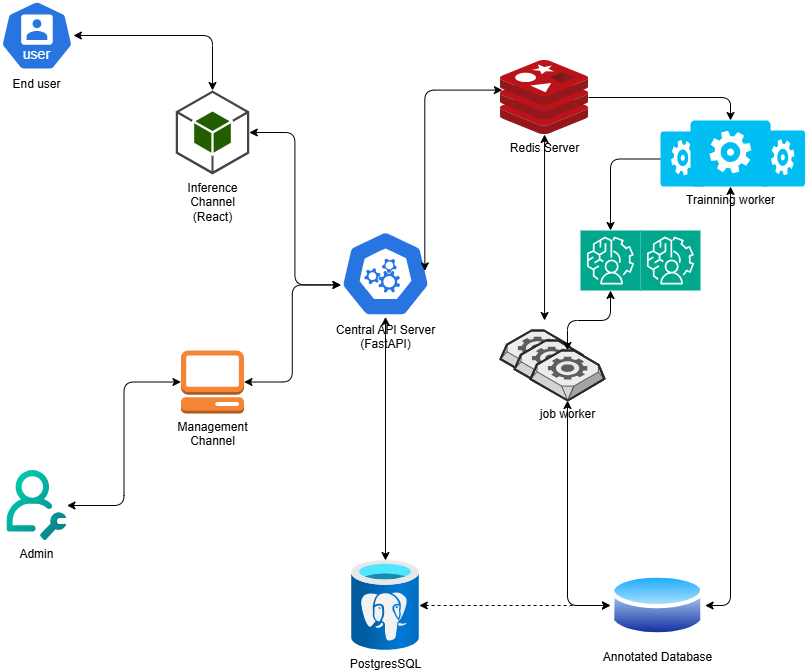

The diagram above was exported from draw.io. Its source (the exported page's mxGraphModel, read from the mxfile embedded in the PNG):
<mxGraphModel dx="582" dy="355" grid="1" gridSize="10" guides="1" tooltips="1" connect="1" arrows="1" fold="1" page="1" pageScale="1" pageWidth="850" pageHeight="1100" math="0" shadow="0">
  <root>
    <mxCell id="0" />
    <mxCell id="1" parent="0" />
    <mxCell id="24" value="" style="verticalLabelPosition=bottom;html=1;verticalAlign=top;strokeWidth=1;align=center;outlineConnect=0;dashed=0;outlineConnect=0;shape=mxgraph.aws3d.worker;fillColor=#ECECEC;strokeColor=#5E5E5E;aspect=fixed;" parent="1" vertex="1">
      <mxGeometry x="523" y="530" width="74" height="50" as="geometry" />
    </mxCell>
    <mxCell id="23" value="" style="verticalLabelPosition=bottom;html=1;verticalAlign=top;strokeWidth=1;align=center;outlineConnect=0;dashed=0;outlineConnect=0;shape=mxgraph.aws3d.worker;fillColor=#ECECEC;strokeColor=#5E5E5E;aspect=fixed;" parent="1" vertex="1">
      <mxGeometry x="537.1" y="540" width="74" height="50" as="geometry" />
    </mxCell>
    <mxCell id="7" value="Central API Server&lt;div&gt;(FastAPI)&lt;/div&gt;" style="aspect=fixed;sketch=0;html=1;dashed=0;whitespace=wrap;verticalLabelPosition=bottom;verticalAlign=top;fillColor=#2875E2;strokeColor=#ffffff;points=[[0.005,0.63,0],[0.1,0.2,0],[0.9,0.2,0],[0.5,0,0],[0.995,0.63,0],[0.72,0.99,0],[0.5,1,0],[0.28,0.99,0]];shape=mxgraph.kubernetes.icon2;prIcon=api" parent="1" vertex="1">
      <mxGeometry x="363" y="430" width="90" height="86.4" as="geometry" />
    </mxCell>
    <mxCell id="118" style="edgeStyle=none;html=1;startArrow=classic;startFill=1;" parent="1" source="8" edge="1">
      <mxGeometry relative="1" as="geometry">
        <mxPoint x="567.05" y="520" as="targetPoint" />
      </mxGeometry>
    </mxCell>
    <mxCell id="8" value="Redis Server&lt;div&gt;&lt;br&gt;&lt;/div&gt;" style="image;sketch=0;aspect=fixed;html=1;points=[];align=center;fontSize=12;image=img/lib/mscae/Cache_Redis_Product.svg;labelBackgroundColor=none;" parent="1" vertex="1">
      <mxGeometry x="523" y="260" width="88.1" height="74" as="geometry" />
    </mxCell>
    <mxCell id="11" style="edgeStyle=orthogonalEdgeStyle;html=1;entryX=0.021;entryY=0.4;entryDx=0;entryDy=0;entryPerimeter=0;startArrow=classic;startFill=1;exitX=0.937;exitY=0.468;exitDx=0;exitDy=0;exitPerimeter=0;" parent="1" source="7" target="8" edge="1">
      <mxGeometry relative="1" as="geometry">
        <Array as="points">
          <mxPoint x="447" y="290" />
          <mxPoint x="525" y="290" />
        </Array>
      </mxGeometry>
    </mxCell>
    <mxCell id="13" value="End user" style="aspect=fixed;sketch=0;html=1;dashed=0;whitespace=wrap;verticalLabelPosition=bottom;verticalAlign=top;fillColor=#2875E2;strokeColor=#ffffff;points=[[0.005,0.63,0],[0.1,0.2,0],[0.9,0.2,0],[0.5,0,0],[0.995,0.63,0],[0.72,0.99,0],[0.5,1,0],[0.28,0.99,0]];shape=mxgraph.kubernetes.icon2;kubernetesLabel=1;prIcon=user" parent="1" vertex="1">
      <mxGeometry x="23" y="200" width="72.92" height="70" as="geometry" />
    </mxCell>
    <mxCell id="14" value="Inference&lt;div&gt;Channel&lt;/div&gt;&lt;div&gt;(React)&lt;/div&gt;" style="outlineConnect=0;dashed=0;verticalLabelPosition=bottom;verticalAlign=top;align=center;html=1;shape=mxgraph.aws3.android;fillColor=#205E00;gradientColor=none;" parent="1" vertex="1">
      <mxGeometry x="198.25" y="290" width="73.5" height="84" as="geometry" />
    </mxCell>
    <mxCell id="16" value="Management&lt;div&gt;Channel&lt;/div&gt;" style="outlineConnect=0;dashed=0;verticalLabelPosition=bottom;verticalAlign=top;align=center;html=1;shape=mxgraph.aws3.management_console;fillColor=#F58534;gradientColor=none;" parent="1" vertex="1">
      <mxGeometry x="203.5" y="550" width="63" height="63" as="geometry" />
    </mxCell>
    <mxCell id="17" value="Admin&#10;" style="shape=image;editableCssRules=.*;verticalLabelPosition=bottom;labelBackgroundColor=none;verticalAlign=top;aspect=fixed;imageAspect=0;image=data:image/svg+xml,(base64 omitted: 3068 chars);" parent="1" vertex="1">
      <mxGeometry x="29.46" y="670" width="60" height="70" as="geometry" />
    </mxCell>
    <mxCell id="111" style="edgeStyle=none;html=1;entryX=0;entryY=0.5;entryDx=0;entryDy=0;dashed=1;startArrow=classic;startFill=1;" parent="1" source="18" target="19" edge="1">
      <mxGeometry relative="1" as="geometry" />
    </mxCell>
    <mxCell id="18" value="PostgresSQL" style="image;aspect=fixed;html=1;points=[];align=center;fontSize=12;image=img/lib/azure2/databases/Azure_Database_PostgreSQL_Server.svg;labelBackgroundColor=none;" parent="1" vertex="1">
      <mxGeometry x="374.25" y="760" width="67.5" height="90" as="geometry" />
    </mxCell>
    <mxCell id="19" value="Annotated Database" style="image;aspect=fixed;perimeter=ellipsePerimeter;html=1;align=center;shadow=0;dashed=0;spacingTop=3;image=img/lib/active_directory/database.svg;labelBackgroundColor=none;" parent="1" vertex="1">
      <mxGeometry x="633" y="770" width="94.6" height="70" as="geometry" />
    </mxCell>
    <mxCell id="119" style="edgeStyle=orthogonalEdgeStyle;html=1;startArrow=classic;startFill=1;" parent="1" source="20" target="22" edge="1">
      <mxGeometry relative="1" as="geometry" />
    </mxCell>
    <mxCell id="20" value="" style="sketch=0;points=[[0,0,0],[0.25,0,0],[0.5,0,0],[0.75,0,0],[1,0,0],[0,1,0],[0.25,1,0],[0.5,1,0],[0.75,1,0],[1,1,0],[0,0.25,0],[0,0.5,0],[0,0.75,0],[1,0.25,0],[1,0.5,0],[1,0.75,0]];outlineConnect=0;fontColor=#232F3E;fillColor=#01A88D;strokeColor=#ffffff;dashed=0;verticalLabelPosition=bottom;verticalAlign=top;align=center;html=1;fontSize=12;fontStyle=0;aspect=fixed;shape=mxgraph.aws4.resourceIcon;resIcon=mxgraph.aws4.augmented_ai;direction=east;" parent="1" vertex="1">
      <mxGeometry x="602.9999999999999" y="430" width="60" height="60" as="geometry" />
    </mxCell>
    <mxCell id="115" style="edgeStyle=orthogonalEdgeStyle;html=1;entryX=0;entryY=0.5;entryDx=0;entryDy=0;startArrow=classic;startFill=1;" parent="1" source="22" target="19" edge="1">
      <mxGeometry relative="1" as="geometry">
        <mxPoint x="590" y="640" as="sourcePoint" />
        <Array as="points">
          <mxPoint x="590" y="805" />
        </Array>
      </mxGeometry>
    </mxCell>
    <mxCell id="22" value="job worker&lt;div&gt;&lt;br&gt;&lt;/div&gt;" style="verticalLabelPosition=bottom;html=1;verticalAlign=top;strokeWidth=1;align=center;outlineConnect=0;dashed=0;outlineConnect=0;shape=mxgraph.aws3d.worker;fillColor=#ECECEC;strokeColor=#5E5E5E;aspect=fixed;labelBackgroundColor=none;" parent="1" vertex="1">
      <mxGeometry x="553" y="550" width="74" height="50" as="geometry" />
    </mxCell>
    <mxCell id="120" style="edgeStyle=orthogonalEdgeStyle;html=1;entryX=1;entryY=0.5;entryDx=0;entryDy=0;startArrow=classic;startFill=1;" parent="1" source="99" target="19" edge="1">
      <mxGeometry relative="1" as="geometry" />
    </mxCell>
    <mxCell id="104" value="" style="edgeStyle=orthogonalEdgeStyle;html=1;" parent="1" source="102" target="20" edge="1">
      <mxGeometry relative="1" as="geometry" />
    </mxCell>
    <mxCell id="103" value="&lt;div&gt;&lt;br&gt;&lt;/div&gt;" style="verticalLabelPosition=bottom;html=1;verticalAlign=top;align=center;strokeColor=none;fillColor=#00BEF2;shape=mxgraph.azure.worker_role;" parent="1" vertex="1">
      <mxGeometry x="783" y="330" width="44.6" height="56" as="geometry" />
    </mxCell>
    <mxCell id="102" value="&lt;div&gt;&lt;br&gt;&lt;/div&gt;" style="verticalLabelPosition=bottom;html=1;verticalAlign=top;align=center;strokeColor=none;fillColor=#00BEF2;shape=mxgraph.azure.worker_role;" parent="1" vertex="1">
      <mxGeometry x="683" y="331" width="44.6" height="55" as="geometry" />
    </mxCell>
    <mxCell id="105" style="edgeStyle=orthogonalEdgeStyle;html=1;entryX=0.5;entryY=0;entryDx=0;entryDy=0;entryPerimeter=0;startArrow=classic;startFill=1;" parent="1" source="13" target="14" edge="1">
      <mxGeometry relative="1" as="geometry" />
    </mxCell>
    <mxCell id="107" style="edgeStyle=orthogonalEdgeStyle;html=1;entryX=0.005;entryY=0.63;entryDx=0;entryDy=0;entryPerimeter=0;startArrow=classic;startFill=1;" parent="1" source="14" target="7" edge="1">
      <mxGeometry relative="1" as="geometry" />
    </mxCell>
    <mxCell id="108" style="edgeStyle=orthogonalEdgeStyle;html=1;entryX=0.005;entryY=0.63;entryDx=0;entryDy=0;entryPerimeter=0;startArrow=classic;startFill=1;" parent="1" source="16" target="7" edge="1">
      <mxGeometry relative="1" as="geometry" />
    </mxCell>
    <mxCell id="109" style="edgeStyle=orthogonalEdgeStyle;html=1;entryX=0;entryY=0.5;entryDx=0;entryDy=0;entryPerimeter=0;startArrow=classic;startFill=1;" parent="1" source="17" target="16" edge="1">
      <mxGeometry relative="1" as="geometry" />
    </mxCell>
    <mxCell id="110" style="edgeStyle=none;html=1;startArrow=classic;startFill=1;" parent="1" source="18" target="7" edge="1">
      <mxGeometry relative="1" as="geometry">
        <mxPoint x="408" y="560" as="targetPoint" />
      </mxGeometry>
    </mxCell>
    <mxCell id="116" style="edgeStyle=orthogonalEdgeStyle;html=1;entryX=0.5;entryY=0;entryDx=0;entryDy=0;entryPerimeter=0;" parent="1" source="8" target="99" edge="1">
      <mxGeometry relative="1" as="geometry" />
    </mxCell>
    <mxCell id="99" value="Trainning worker&lt;div&gt;&lt;br&gt;&lt;/div&gt;" style="verticalLabelPosition=bottom;html=1;verticalAlign=top;align=center;strokeColor=none;fillColor=#00BEF2;shape=mxgraph.azure.worker_role;labelBackgroundColor=none;" parent="1" vertex="1">
      <mxGeometry x="713" y="320" width="80" height="66" as="geometry" />
    </mxCell>
    <mxCell id="121" value="" style="sketch=0;points=[[0,0,0],[0.25,0,0],[0.5,0,0],[0.75,0,0],[1,0,0],[0,1,0],[0.25,1,0],[0.5,1,0],[0.75,1,0],[1,1,0],[0,0.25,0],[0,0.5,0],[0,0.75,0],[1,0.25,0],[1,0.5,0],[1,0.75,0]];outlineConnect=0;fontColor=#232F3E;fillColor=#01A88D;strokeColor=#ffffff;dashed=0;verticalLabelPosition=bottom;verticalAlign=top;align=center;html=1;fontSize=12;fontStyle=0;aspect=fixed;shape=mxgraph.aws4.resourceIcon;resIcon=mxgraph.aws4.augmented_ai;direction=east;" parent="1" vertex="1">
      <mxGeometry x="662.9999999999999" y="430" width="60" height="60" as="geometry" />
    </mxCell>
  </root>
</mxGraphModel>